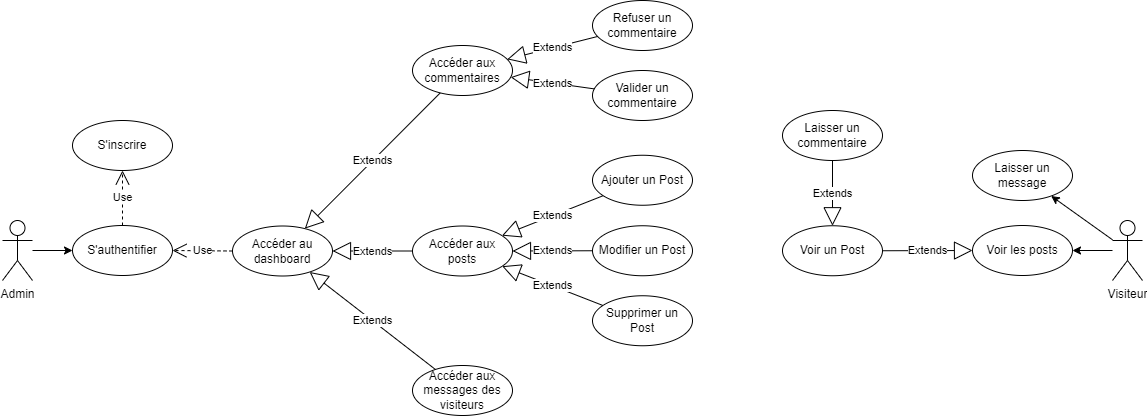

The diagram above was exported from draw.io. Its source (the exported page's mxGraphModel, read from the mxfile embedded in the PNG):
<mxGraphModel dx="3129" dy="775" grid="1" gridSize="10" guides="1" tooltips="1" connect="1" arrows="1" fold="1" page="1" pageScale="1" pageWidth="827" pageHeight="1169" math="0" shadow="0">
  <root>
    <mxCell id="0" />
    <mxCell id="1" parent="0" />
    <mxCell id="IGMtd0goWzpaDdx5ZfQ6-22" style="edgeStyle=orthogonalEdgeStyle;rounded=0;orthogonalLoop=1;jettySize=auto;html=1;" parent="1" source="IGMtd0goWzpaDdx5ZfQ6-1" target="IGMtd0goWzpaDdx5ZfQ6-2" edge="1">
      <mxGeometry relative="1" as="geometry" />
    </mxCell>
    <mxCell id="IGMtd0goWzpaDdx5ZfQ6-1" value="Admin" style="shape=umlActor;verticalLabelPosition=bottom;verticalAlign=top;html=1;" parent="1" vertex="1">
      <mxGeometry x="-350" y="400" width="30" height="60" as="geometry" />
    </mxCell>
    <mxCell id="IGMtd0goWzpaDdx5ZfQ6-2" value="S'authentifier" style="ellipse;whiteSpace=wrap;html=1;" parent="1" vertex="1">
      <mxGeometry x="-280" y="405" width="100" height="50" as="geometry" />
    </mxCell>
    <mxCell id="IGMtd0goWzpaDdx5ZfQ6-3" value="Accéder aux posts" style="ellipse;whiteSpace=wrap;html=1;" parent="1" vertex="1">
      <mxGeometry x="60" y="405.5" width="100" height="50" as="geometry" />
    </mxCell>
    <mxCell id="IGMtd0goWzpaDdx5ZfQ6-4" value="Modifier un Post" style="ellipse;whiteSpace=wrap;html=1;" parent="1" vertex="1">
      <mxGeometry x="240" y="405.25" width="100" height="50" as="geometry" />
    </mxCell>
    <mxCell id="IGMtd0goWzpaDdx5ZfQ6-5" value="Supprimer un Post" style="ellipse;whiteSpace=wrap;html=1;" parent="1" vertex="1">
      <mxGeometry x="240" y="475.25" width="100" height="50" as="geometry" />
    </mxCell>
    <mxCell id="IGMtd0goWzpaDdx5ZfQ6-6" value="Ajouter un Post" style="ellipse;whiteSpace=wrap;html=1;" parent="1" vertex="1">
      <mxGeometry x="240" y="334.75" width="100" height="50" as="geometry" />
    </mxCell>
    <mxCell id="IGMtd0goWzpaDdx5ZfQ6-8" value="S'inscrire" style="ellipse;whiteSpace=wrap;html=1;" parent="1" vertex="1">
      <mxGeometry x="-280" y="300" width="100" height="50" as="geometry" />
    </mxCell>
    <mxCell id="IGMtd0goWzpaDdx5ZfQ6-9" value="Accéder aux messages des visiteurs" style="ellipse;whiteSpace=wrap;html=1;" parent="1" vertex="1">
      <mxGeometry x="60" y="545" width="100" height="50" as="geometry" />
    </mxCell>
    <mxCell id="IGMtd0goWzpaDdx5ZfQ6-10" value="Accéder aux commentaires" style="ellipse;whiteSpace=wrap;html=1;" parent="1" vertex="1">
      <mxGeometry x="60" y="225" width="100" height="50" as="geometry" />
    </mxCell>
    <mxCell id="IGMtd0goWzpaDdx5ZfQ6-11" value="Valider un commentaire" style="ellipse;whiteSpace=wrap;html=1;" parent="1" vertex="1">
      <mxGeometry x="240" y="250" width="100" height="50" as="geometry" />
    </mxCell>
    <mxCell id="IGMtd0goWzpaDdx5ZfQ6-12" value="Refuser un commentaire" style="ellipse;whiteSpace=wrap;html=1;" parent="1" vertex="1">
      <mxGeometry x="240" y="180" width="100" height="50" as="geometry" />
    </mxCell>
    <mxCell id="IGMtd0goWzpaDdx5ZfQ6-13" value="Voir les posts" style="ellipse;whiteSpace=wrap;html=1;" parent="1" vertex="1">
      <mxGeometry x="620" y="405" width="100" height="50" as="geometry" />
    </mxCell>
    <mxCell id="IGMtd0goWzpaDdx5ZfQ6-14" value="Voir un Post" style="ellipse;whiteSpace=wrap;html=1;" parent="1" vertex="1">
      <mxGeometry x="430" y="405.25" width="100" height="50" as="geometry" />
    </mxCell>
    <mxCell id="IGMtd0goWzpaDdx5ZfQ6-15" value="Laisser un message" style="ellipse;whiteSpace=wrap;html=1;" parent="1" vertex="1">
      <mxGeometry x="620" y="330" width="100" height="50" as="geometry" />
    </mxCell>
    <mxCell id="IGMtd0goWzpaDdx5ZfQ6-16" value="Laisser un commentaire" style="ellipse;whiteSpace=wrap;html=1;" parent="1" vertex="1">
      <mxGeometry x="430" y="290" width="100" height="50" as="geometry" />
    </mxCell>
    <mxCell id="IGMtd0goWzpaDdx5ZfQ6-32" style="edgeStyle=orthogonalEdgeStyle;rounded=0;orthogonalLoop=1;jettySize=auto;html=1;" parent="1" source="IGMtd0goWzpaDdx5ZfQ6-17" target="IGMtd0goWzpaDdx5ZfQ6-13" edge="1">
      <mxGeometry relative="1" as="geometry" />
    </mxCell>
    <mxCell id="IGMtd0goWzpaDdx5ZfQ6-17" value="Visiteur" style="shape=umlActor;verticalLabelPosition=bottom;verticalAlign=top;html=1;" parent="1" vertex="1">
      <mxGeometry x="760" y="400" width="30" height="60" as="geometry" />
    </mxCell>
    <mxCell id="IGMtd0goWzpaDdx5ZfQ6-18" value="Accéder au dashboard" style="ellipse;whiteSpace=wrap;html=1;" parent="1" vertex="1">
      <mxGeometry x="-120" y="405.5" width="100" height="50" as="geometry" />
    </mxCell>
    <mxCell id="IGMtd0goWzpaDdx5ZfQ6-20" value="Use" style="endArrow=open;endSize=12;dashed=1;html=1;rounded=0;" parent="1" source="IGMtd0goWzpaDdx5ZfQ6-2" target="IGMtd0goWzpaDdx5ZfQ6-8" edge="1">
      <mxGeometry width="160" relative="1" as="geometry">
        <mxPoint x="30" y="490" as="sourcePoint" />
        <mxPoint x="-120" y="370" as="targetPoint" />
      </mxGeometry>
    </mxCell>
    <mxCell id="IGMtd0goWzpaDdx5ZfQ6-21" value="Use" style="endArrow=open;endSize=12;dashed=1;html=1;rounded=0;" parent="1" source="IGMtd0goWzpaDdx5ZfQ6-18" target="IGMtd0goWzpaDdx5ZfQ6-2" edge="1">
      <mxGeometry width="160" relative="1" as="geometry">
        <mxPoint x="-220" y="415" as="sourcePoint" />
        <mxPoint x="-220" y="450" as="targetPoint" />
      </mxGeometry>
    </mxCell>
    <mxCell id="IGMtd0goWzpaDdx5ZfQ6-23" value="Extends" style="endArrow=block;endSize=16;endFill=0;html=1;rounded=0;" parent="1" source="IGMtd0goWzpaDdx5ZfQ6-3" target="IGMtd0goWzpaDdx5ZfQ6-18" edge="1">
      <mxGeometry width="160" relative="1" as="geometry">
        <mxPoint x="-110" y="470" as="sourcePoint" />
        <mxPoint x="50" y="470" as="targetPoint" />
      </mxGeometry>
    </mxCell>
    <mxCell id="IGMtd0goWzpaDdx5ZfQ6-24" value="Extends" style="endArrow=block;endSize=16;endFill=0;html=1;rounded=0;" parent="1" source="IGMtd0goWzpaDdx5ZfQ6-9" target="IGMtd0goWzpaDdx5ZfQ6-18" edge="1">
      <mxGeometry width="160" relative="1" as="geometry">
        <mxPoint x="69.99999999999977" y="440.5" as="sourcePoint" />
        <mxPoint x="-9.999999999997726" y="440.5" as="targetPoint" />
      </mxGeometry>
    </mxCell>
    <mxCell id="IGMtd0goWzpaDdx5ZfQ6-25" value="Extends" style="endArrow=block;endSize=16;endFill=0;html=1;rounded=0;" parent="1" source="IGMtd0goWzpaDdx5ZfQ6-10" target="IGMtd0goWzpaDdx5ZfQ6-18" edge="1">
      <mxGeometry width="160" relative="1" as="geometry">
        <mxPoint x="92.815553182234" y="559.0178298833748" as="sourcePoint" />
        <mxPoint x="-32.86059438917209" y="461.49674178944724" as="targetPoint" />
      </mxGeometry>
    </mxCell>
    <mxCell id="IGMtd0goWzpaDdx5ZfQ6-26" value="Extends" style="endArrow=block;endSize=16;endFill=0;html=1;rounded=0;" parent="1" source="IGMtd0goWzpaDdx5ZfQ6-12" target="IGMtd0goWzpaDdx5ZfQ6-10" edge="1">
      <mxGeometry width="160" relative="1" as="geometry">
        <mxPoint x="97.72342228544699" y="282.3816559113194" as="sourcePoint" />
        <mxPoint x="-37.639320225010124" y="418.13932022501035" as="targetPoint" />
      </mxGeometry>
    </mxCell>
    <mxCell id="IGMtd0goWzpaDdx5ZfQ6-27" value="Extends" style="endArrow=block;endSize=16;endFill=0;html=1;rounded=0;" parent="1" source="IGMtd0goWzpaDdx5ZfQ6-11" target="IGMtd0goWzpaDdx5ZfQ6-10" edge="1">
      <mxGeometry width="160" relative="1" as="geometry">
        <mxPoint x="216.5467634309848" y="232.36745963887347" as="sourcePoint" />
        <mxPoint x="163.4121571062226" y="247.59652654107913" as="targetPoint" />
      </mxGeometry>
    </mxCell>
    <mxCell id="IGMtd0goWzpaDdx5ZfQ6-28" value="Extends" style="endArrow=block;endSize=16;endFill=0;html=1;rounded=0;" parent="1" source="IGMtd0goWzpaDdx5ZfQ6-4" target="IGMtd0goWzpaDdx5ZfQ6-3" edge="1">
      <mxGeometry width="160" relative="1" as="geometry">
        <mxPoint x="69.99999999999977" y="440.5" as="sourcePoint" />
        <mxPoint x="-9.999999999997726" y="440.5" as="targetPoint" />
      </mxGeometry>
    </mxCell>
    <mxCell id="IGMtd0goWzpaDdx5ZfQ6-29" value="Extends" style="endArrow=block;endSize=16;endFill=0;html=1;rounded=0;" parent="1" source="IGMtd0goWzpaDdx5ZfQ6-6" target="IGMtd0goWzpaDdx5ZfQ6-3" edge="1">
      <mxGeometry width="160" relative="1" as="geometry">
        <mxPoint x="210.00000000000023" y="440.5" as="sourcePoint" />
        <mxPoint x="169.99999999999977" y="440.5" as="targetPoint" />
      </mxGeometry>
    </mxCell>
    <mxCell id="IGMtd0goWzpaDdx5ZfQ6-30" value="Extends" style="endArrow=block;endSize=16;endFill=0;html=1;rounded=0;" parent="1" source="IGMtd0goWzpaDdx5ZfQ6-5" target="IGMtd0goWzpaDdx5ZfQ6-3" edge="1">
      <mxGeometry width="160" relative="1" as="geometry">
        <mxPoint x="260.0000000000002" y="344.9999999999999" as="sourcePoint" />
        <mxPoint x="149.69745824876395" y="420.3874356833768" as="targetPoint" />
      </mxGeometry>
    </mxCell>
    <mxCell id="IGMtd0goWzpaDdx5ZfQ6-34" style="rounded=0;orthogonalLoop=1;jettySize=auto;html=1;" parent="1" source="IGMtd0goWzpaDdx5ZfQ6-17" target="IGMtd0goWzpaDdx5ZfQ6-15" edge="1">
      <mxGeometry relative="1" as="geometry">
        <mxPoint x="770" y="440" as="sourcePoint" />
        <mxPoint x="730" y="440" as="targetPoint" />
      </mxGeometry>
    </mxCell>
    <mxCell id="IGMtd0goWzpaDdx5ZfQ6-35" value="Extends" style="endArrow=block;endSize=16;endFill=0;html=1;rounded=0;" parent="1" source="IGMtd0goWzpaDdx5ZfQ6-14" target="IGMtd0goWzpaDdx5ZfQ6-13" edge="1">
      <mxGeometry width="160" relative="1" as="geometry">
        <mxPoint x="560" y="490" as="sourcePoint" />
        <mxPoint x="720" y="490" as="targetPoint" />
      </mxGeometry>
    </mxCell>
    <mxCell id="IGMtd0goWzpaDdx5ZfQ6-36" value="Extends" style="endArrow=block;endSize=16;endFill=0;html=1;rounded=0;" parent="1" source="IGMtd0goWzpaDdx5ZfQ6-16" target="IGMtd0goWzpaDdx5ZfQ6-14" edge="1">
      <mxGeometry width="160" relative="1" as="geometry">
        <mxPoint x="540.0000000000045" y="440.25" as="sourcePoint" />
        <mxPoint x="630.0000000000045" y="440" as="targetPoint" />
      </mxGeometry>
    </mxCell>
  </root>
</mxGraphModel>